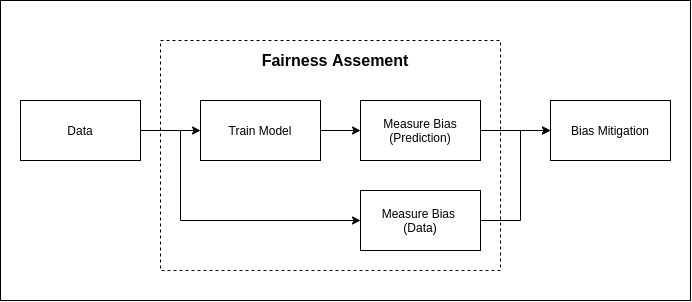

The diagram above was exported from draw.io. Its source (the exported page's mxGraphModel, read from the mxfile embedded in the PNG):
<mxGraphModel dx="1185" dy="621" grid="1" gridSize="10" guides="1" tooltips="1" connect="1" arrows="1" fold="1" page="1" pageScale="1" pageWidth="827" pageHeight="1169" math="0" shadow="0">
  <root>
    <mxCell id="0" />
    <mxCell id="1" parent="0" />
    <mxCell id="kbgt0NU1Jit7J2C2GJrS-27" value="" style="rounded=0;whiteSpace=wrap;html=1;" vertex="1" parent="1">
      <mxGeometry x="40" y="170" width="690" height="300" as="geometry" />
    </mxCell>
    <mxCell id="kbgt0NU1Jit7J2C2GJrS-20" style="edgeStyle=orthogonalEdgeStyle;rounded=0;orthogonalLoop=1;jettySize=auto;html=1;exitX=1;exitY=0.5;exitDx=0;exitDy=0;entryX=0;entryY=0.5;entryDx=0;entryDy=0;" edge="1" parent="1" source="kbgt0NU1Jit7J2C2GJrS-2" target="kbgt0NU1Jit7J2C2GJrS-18">
      <mxGeometry relative="1" as="geometry" />
    </mxCell>
    <mxCell id="kbgt0NU1Jit7J2C2GJrS-25" style="edgeStyle=orthogonalEdgeStyle;rounded=0;orthogonalLoop=1;jettySize=auto;html=1;exitX=1;exitY=0.5;exitDx=0;exitDy=0;entryX=0;entryY=0.5;entryDx=0;entryDy=0;" edge="1" parent="1" source="kbgt0NU1Jit7J2C2GJrS-2" target="kbgt0NU1Jit7J2C2GJrS-24">
      <mxGeometry relative="1" as="geometry">
        <Array as="points">
          <mxPoint x="220" y="300" />
          <mxPoint x="220" y="390" />
        </Array>
      </mxGeometry>
    </mxCell>
    <mxCell id="kbgt0NU1Jit7J2C2GJrS-2" value="Data" style="rounded=0;whiteSpace=wrap;html=1;" vertex="1" parent="1">
      <mxGeometry x="60" y="270" width="120" height="60" as="geometry" />
    </mxCell>
    <mxCell id="kbgt0NU1Jit7J2C2GJrS-3" value="Bias Mitigation" style="rounded=0;whiteSpace=wrap;html=1;" vertex="1" parent="1">
      <mxGeometry x="590" y="270" width="120" height="60" as="geometry" />
    </mxCell>
    <mxCell id="kbgt0NU1Jit7J2C2GJrS-15" value="" style="rounded=0;whiteSpace=wrap;html=1;fillColor=none;dashed=1;" vertex="1" parent="1">
      <mxGeometry x="200" y="210" width="340" height="230" as="geometry" />
    </mxCell>
    <mxCell id="kbgt0NU1Jit7J2C2GJrS-21" style="edgeStyle=orthogonalEdgeStyle;rounded=0;orthogonalLoop=1;jettySize=auto;html=1;exitX=1;exitY=0.5;exitDx=0;exitDy=0;entryX=0;entryY=0.5;entryDx=0;entryDy=0;" edge="1" parent="1" source="kbgt0NU1Jit7J2C2GJrS-18" target="kbgt0NU1Jit7J2C2GJrS-19">
      <mxGeometry relative="1" as="geometry" />
    </mxCell>
    <mxCell id="kbgt0NU1Jit7J2C2GJrS-18" value="Train Model" style="rounded=0;whiteSpace=wrap;html=1;" vertex="1" parent="1">
      <mxGeometry x="240" y="270" width="120" height="60" as="geometry" />
    </mxCell>
    <mxCell id="kbgt0NU1Jit7J2C2GJrS-22" style="edgeStyle=orthogonalEdgeStyle;rounded=0;orthogonalLoop=1;jettySize=auto;html=1;exitX=1;exitY=0.5;exitDx=0;exitDy=0;entryX=0;entryY=0.5;entryDx=0;entryDy=0;" edge="1" parent="1" source="kbgt0NU1Jit7J2C2GJrS-19" target="kbgt0NU1Jit7J2C2GJrS-3">
      <mxGeometry relative="1" as="geometry" />
    </mxCell>
    <mxCell id="kbgt0NU1Jit7J2C2GJrS-19" value="Measure Bias (Prediction)" style="rounded=0;whiteSpace=wrap;html=1;" vertex="1" parent="1">
      <mxGeometry x="400" y="270" width="120" height="60" as="geometry" />
    </mxCell>
    <mxCell id="kbgt0NU1Jit7J2C2GJrS-23" value="&lt;b&gt;&lt;font style=&quot;font-size: 16px&quot;&gt;Fairness Assement&lt;/font&gt;&lt;/b&gt;" style="text;html=1;strokeColor=none;fillColor=none;align=center;verticalAlign=middle;whiteSpace=wrap;rounded=0;dashed=1;" vertex="1" parent="1">
      <mxGeometry x="300" y="220" width="150" height="20" as="geometry" />
    </mxCell>
    <mxCell id="kbgt0NU1Jit7J2C2GJrS-26" style="edgeStyle=orthogonalEdgeStyle;rounded=0;orthogonalLoop=1;jettySize=auto;html=1;exitX=1;exitY=0.5;exitDx=0;exitDy=0;entryX=0;entryY=0.5;entryDx=0;entryDy=0;" edge="1" parent="1" source="kbgt0NU1Jit7J2C2GJrS-24" target="kbgt0NU1Jit7J2C2GJrS-3">
      <mxGeometry relative="1" as="geometry">
        <Array as="points">
          <mxPoint x="560" y="390" />
          <mxPoint x="560" y="300" />
        </Array>
      </mxGeometry>
    </mxCell>
    <mxCell id="kbgt0NU1Jit7J2C2GJrS-24" value="Measure Bias &lt;br&gt;(Data)" style="rounded=0;whiteSpace=wrap;html=1;" vertex="1" parent="1">
      <mxGeometry x="400" y="360" width="120" height="60" as="geometry" />
    </mxCell>
  </root>
</mxGraphModel>